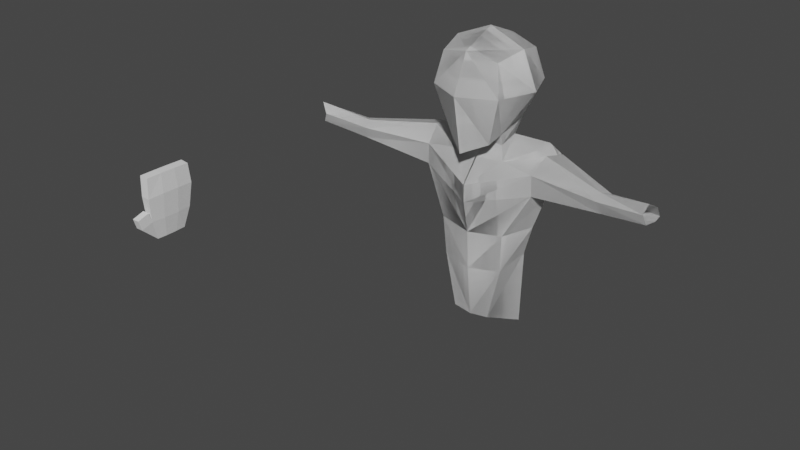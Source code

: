 # Source: head.blend  (saved by Blender 3.6.13; exported with 4.5.12 LTS)
import bpy
from mathutils import Matrix  # noqa: F401  (used for matrix-valued properties, if any)

bpy.ops.wm.read_factory_settings(use_empty=True)
scene = bpy.context.scene
scene.name = 'Scene'

# ---- collections
col_collection = bpy.data.collections.new('Collection'); scene.collection.children.link(col_collection)

# ---- materials (node trees are filled in below, after node groups)
mat_material = bpy.data.materials.new('Material')
mat_material.alpha_threshold = 0.0
mat_material.use_transparent_shadow = False
mat_material.roughness = 0.5
mat_material.line_color = (0.0, 0.0, 0.0, 1.0)

# ---- material node trees
mat_material.use_nodes = True; mat_material.node_tree.nodes.clear()
_N = mat_material.node_tree.nodes; _L = mat_material.node_tree.links
n0 = _N.new('ShaderNodeOutputMaterial'); n0.name = 'Material Output'; n0.location = (300, 300)
n1 = _N.new('ShaderNodeBsdfPrincipled'); n1.name = 'Principled BSDF'; n1.location = (10, 300)
n1.distribution = 'GGX'
n1.subsurface_method = 'RANDOM_WALK_SKIN'
n1.inputs[3].default_value = 1.45
n1.inputs[27].default_value = (0.0, 0.0, 0.0, 1.0)
n1.inputs[28].default_value = 1.0
_L.new(n1.outputs[0], n0.inputs[0])
n0.is_active_output = True

# ---- world
world_world = bpy.data.worlds.new('World'); scene.world = world_world
world_world.use_nodes = True; world_world.node_tree.nodes.clear()
_N = world_world.node_tree.nodes; _L = world_world.node_tree.links
n0 = _N.new('ShaderNodeOutputWorld'); n0.name = 'World Output'; n0.location = (300, 300)
n1 = _N.new('ShaderNodeBackground'); n1.name = 'Background'; n1.location = (10, 300)
n1.inputs[0].default_value = (0.05088, 0.05088, 0.05088, 1.0)
_L.new(n1.outputs[0], n0.inputs[0])
n0.is_active_output = True
world_world.color = (0.05088, 0.05088, 0.05088)
world_world.use_sun_shadow = False
world_world.sun_shadow_jitter_overblur = 0.0

# ---- meshes
me_cube_004 = bpy.data.meshes.new('Cube.004')
me_cube_004.from_pydata([(0.1047, -0.4913, -1.102), (0.1144, -0.7403, 0.9084), (0.1023, 0.4821, -1.102), (0.1026, 0.7218, 0.8875), (0.2633, -0.4914, -1.102), (0.3926, -0.7311, 0.8889), (0.2608, 0.4821, -1.102), (0.3798, 0.7107, 0.8661), (0.1185, -0.1883, -1.103), (0.1332, -0.2643, 0.9198), (0.2781, -0.1884, -1.103), (0.4117, -0.2608, 0.9039), (0.1274, 0.2156, 0.9124), (0.2781, 0.1579, -1.103), (0.1185, 0.158, -1.103), (0.4056, 0.2122, 0.8959), (0.1414, -0.7796, 0.2838), (0.1313, 0.767, 0.2714), (0.4073, 0.7624, 0.2623), (0.4182, -0.7759, 0.2755), (0.4555, -0.2801, 0.3023), (0.1752, -0.2812, 0.3068), (0.4521, 0.2395, 0.2971), (0.172, 0.2403, 0.3015), (0.1163, 0.6765, -0.4773), (0.3413, 0.6758, -0.4787), (0.3465, -0.6827, -0.4784), (0.3849, -0.2611, -0.4766), (0.1557, -0.261, -0.4758), (0.3849, 0.2236, -0.477), (0.1558, 0.2239, -0.4763), (0.1213, -0.6832, -0.477), (0.3465, -1.055, -0.5926), (0.1212, -1.056, -0.5913), (0.3486, -0.7798, -0.1621), (0.1234, -0.7803, -0.1608), (0.3486, -1.152, -0.2764), (0.1234, -1.153, -0.275)], [], [(23, 12, 3, 17), (17, 3, 7, 18), (22, 15, 11, 20), (18, 7, 15, 22), (21, 9, 12, 23), (28, 21, 23, 30), (25, 18, 22, 29), (31, 16, 21, 28), (29, 22, 20, 27), (26, 19, 16, 31), (27, 20, 19, 26), (24, 17, 18, 25), (30, 23, 17, 24), (14, 30, 24, 2), (2, 24, 25, 6), (10, 27, 26, 4), (4, 26, 32), (13, 29, 27, 10), (0, 31, 28, 8), (6, 25, 29, 13), (8, 28, 30, 14), (10, 4, 0, 8, 14, 2, 6, 13), (0, 4, 32, 33), (31, 0, 33), (32, 26, 34, 36), (34, 35, 37, 36), (31, 33, 37, 35), (33, 32, 36, 37), (26, 31, 35, 34), (15, 12, 3, 7), (19, 20, 11, 5), (1, 16, 19, 5), (1, 5, 11, 9, 21, 16), (15, 12, 9, 11), (11, 5, 1, 9)])
_uv = me_cube_004.uv_layers.new(name='UVMap')
_uv.uv.foreach_set('vector', [0.5454, 0.1668, 0.625, 0.1668, 0.625, 0.25, 0.5454, 0.25, 0.5454, 0.25, 0.625, 0.25, 0.625, 0.5, 0.5454, 0.5, 0.5454, 0.5832, 0.625, 0.5832, 0.625, 0.6721, 0.5454, 0.6721, 0.5454, 0.5, 0.625, 0.5, 0.625, 0.5832, 0.5454, 0.5832, 0.5454, 0.07788, 0.625, 0.07788, 0.625, 0.1668, 0.5454, 0.1668, 0.4623, 0.07788, 0.5454, 0.07788, 0.5454, 0.1668, 0.4623, 0.1668, 0.4623, 0.5, 0.5454, 0.5, 0.5454, 0.5832, 0.4623, 0.5832, 0.4623, 0.0, 0.5454, 0.0, 0.5454, 0.07788, 0.4623, 0.07788, 0.4623, 0.5832, 0.5454, 0.5832, 0.5454, 0.6721, 0.4623, 0.6721, 0.4623, 0.75, 0.5454, 0.75, 0.5454, 1.0, 0.4623, 1.0, 0.4623, 0.6721, 0.5454, 0.6721, 0.5454, 0.75, 0.4623, 0.75, 0.4623, 0.25, 0.5454, 0.25, 0.5454, 0.5, 0.4623, 0.5, 0.4623, 0.1668, 0.5454, 0.1668, 0.5454, 0.25, 0.4623, 0.25, 0.375, 0.1668, 0.4623, 0.1668, 0.4623, 0.25, 0.375, 0.25, 0.375, 0.25, 0.4623, 0.25, 0.4623, 0.5, 0.375, 0.5, 0.375, 0.6721, 0.4623, 0.6721, 0.4623, 0.75, 0.375, 0.75, 0.375, 0.75, 0.4623, 0.75, 0.4623, 0.75, 0.375, 0.5832, 0.4623, 0.5832, 0.4623, 0.6721, 0.375, 0.6721, 0.375, 0.0, 0.4623, 0.0, 0.4623, 0.07788, 0.375, 0.07788, 0.375, 0.5, 0.4623, 0.5, 0.4623, 0.5832, 0.375, 0.5832, 0.375, 0.07788, 0.4623, 0.07788, 0.4623, 0.1668, 0.375, 0.1668, 0.375, 0.6721, 0.375, 0.75, 0.125, 0.75, 0.125, 0.6721, 0.125, 0.5832, 0.125, 0.5, 0.375, 0.5, 0.375, 0.5832, 0.375, 0.0, 0.375, 0.75, 0.4623, 0.75, 0.4623, 0.0, 0.4623, 0.0, 0.375, 0.0, 0.4623, 0.0, 0.4623, 0.75, 0.4623, 0.75, 0.4623, 0.75, 0.4623, 0.75, 0.4623, 0.75, 0.4623, 1.0, 0.4623, 1.0, 0.4623, 0.75, 0.4623, 0.0, 0.4623, 0.0, 0.4623, 0.0, 0.4623, 0.0, 0.4623, 1.0, 0.4623, 0.75, 0.4623, 0.75, 0.4623, 1.0, 0.4623, 0.75, 0.4623, 1.0, 0.4623, 1.0, 0.4623, 0.75, 0.0, 0.0, 0.0, 0.0, 0.0, 0.0, 0.0, 0.0, 0.5454, 0.75, 0.5454, 0.6721, 0.625, 0.6721, 0.0, 0.0, 0.0, 0.0, 0.5454, 1.0, 0.5454, 0.75, 0.0, 0.0, 0.0, 0.0, 0.0, 0.0, 0.625, 0.6721, 0.625, 0.07788, 0.5454, 0.07788, 0.5454, 1.0, 0.0, 0.0, 0.0, 0.0, 0.625, 0.07788, 0.625, 0.6721, 0.0, 0.0, 0.0, 0.0, 0.0, 0.0, 0.0, 0.0])
me_cube_004.update()
me_cube = bpy.data.meshes.new('Cube')
me_cube.from_pydata([(1.0, 1.0, 1.0), (0.811, 0.8251, -1.139), (1.0, -0.9999, 1.0), (0.7129, -0.894, -1.695), (1.225, 1.225, 0.0002703), (1.199, -1.195, -0.05173), (0.0, -1.225, 1.225), (1.225, 0.0001367, 1.225), (0.0, -1.406, -2.003), (0.0, 1.225, 1.225), (0.6521, -0.1646, -1.616), (0.0, 1.732, -9.442e-07), (1.733, 0.0005707, 0.0008453), (0.001209, -0.312, -1.619), (0.0, 6.096e-05, 1.732), (1.775, 0.8939, -1.905), (0.9337, -0.4366, -2.339), (0.02405, -0.5417, -2.373), (0.01544, -0.168, -1.924), (0.6607, -0.1109, -1.968), (0.6292, 0.6276, -1.82), (2.336, 0.9972, -2.761), (0.001551, 1.671, -3.26), (1.983, -0.4077, -2.522), (0.01307, -1.164, -3.137), (1.382, 0.3793, -5.714), (0.00315, 1.389, -6.258), (1.088, -0.5368, -6.134), (1.227, 0.5202, -8.395), (0.003633, 1.433, -8.149), (0.6658, -0.5287, -8.026), (1.16, -0.6332, -4.8), (0.001632, 1.516, -4.863), (1.747, 0.2297, -4.604), (0.001386, 1.115, -1.31), (0.0, -1.767, -0.06057), (0.0, 1.528, -2.472), (0.002416, 1.205, -1.979), (-0.007878, -0.7833, -6.272), (0.0, 1.3, -8.152), (-0.004407, -0.5858, -8.091), (-0.005772, -0.8818, -4.893), (2.009, -0.3845, -3.228), (0.003463, 1.626, -3.815), (2.159, 0.1934, -3.5), (0.00348, -1.127, -3.768), (1.066, 1.026, -3.0), (0.6955, 0.8682, -5.977), (0.6299, 0.962, -8.277), (0.8919, 0.845, -4.728), (1.101, 0.9852, -3.591), (0.6864, 1.247, -3.106), (0.3216, 1.461, -3.186), (1.947, 0.8486, -1.96), (2.088, 0.8419, -2.034), (1.217, 1.147, -2.106), (0.5761, 1.328, -2.325), (1.954, 1.17, -2.298), (1.577, 1.215, -2.505), (0.2878, 1.479, -3.193), (0.2542, 1.498, -3.2), (0.2207, 1.517, -3.207), (0.1874, 1.536, -3.214), (0.1542, 1.555, -3.221), (0.121, 1.575, -3.228), (0.08781, 1.594, -3.235), (0.05464, 1.613, -3.242), (0.02146, 1.633, -3.249), (0.0, 1.652, -3.255), (2.103, 0.8434, -2.044), (2.117, 0.8455, -2.054), (2.13, 0.8482, -2.064), (2.142, 0.8515, -2.075), (2.154, 0.8552, -2.085), (2.166, 0.8594, -2.096), (2.177, 0.8639, -2.107), (2.189, 0.8688, -2.119), (2.201, 0.8714, -2.128), (2.214, 0.868, -2.131), (0.5234, 1.352, -2.335), (0.4695, 1.373, -2.347), (0.4145, 1.391, -2.36), (0.3588, 1.406, -2.375), (0.3028, 1.42, -2.39), (0.2466, 1.434, -2.405), (0.1907, 1.448, -2.42), (0.1353, 1.464, -2.435), (0.08049, 1.482, -2.449), (0.02682, 1.502, -2.461), (1.516, 1.168, -2.596), (1.442, 1.092, -2.707), (1.365, 1.008, -2.821), (1.313, 0.9755, -2.878), (1.275, 0.9749, -2.901), (1.239, 0.9761, -2.922), (1.203, 0.9798, -2.94), (1.168, 0.9867, -2.955), (1.134, 0.9962, -2.97), (1.1, 1.009, -2.985), (1.031, 1.046, -3.012), (0.9952, 1.067, -3.023), (0.9597, 1.087, -3.034), (0.9242, 1.107, -3.044), (0.8892, 1.128, -3.055), (0.8547, 1.149, -3.065), (0.8208, 1.17, -3.075), (0.7873, 1.191, -3.084), (0.7539, 1.21, -3.092), (0.7202, 1.228, -3.099), (0.6526, 1.265, -3.113), (0.6192, 1.284, -3.121), (0.5861, 1.304, -3.128), (0.5532, 1.324, -3.135), (0.5204, 1.344, -3.142), (0.4876, 1.364, -3.15), (0.4548, 1.384, -3.157), (0.4218, 1.404, -3.164), (0.3887, 1.423, -3.171), (0.3553, 1.442, -3.178), (1.79, 0.8899, -1.911), (1.806, 0.8855, -1.917), (1.822, 0.8814, -1.922), (1.837, 0.8768, -1.926), (1.853, 0.8723, -1.931), (1.869, 0.8679, -1.936), (1.885, 0.8636, -1.94), (1.9, 0.8594, -1.945), (1.916, 0.8554, -1.95), (1.931, 0.8518, -1.955), (1.962, 0.8457, -1.965), (1.975, 0.8433, -1.971), (1.988, 0.8415, -1.976), (2.0, 0.8402, -1.982), (2.012, 0.8394, -1.988), (2.023, 0.8391, -1.995), (2.035, 0.8391, -2.001), (2.047, 0.8394, -2.009), (2.059, 0.84, -2.017), (2.073, 0.8409, -2.025), (1.729, 0.9279, -1.921), (1.677, 0.9474, -1.948), (1.622, 0.9597, -1.981), (1.57, 0.9771, -2.008), (1.518, 0.995, -2.032), (1.469, 1.019, -2.049), (1.419, 1.044, -2.061), (1.369, 1.069, -2.072), (1.319, 1.095, -2.083), (1.268, 1.121, -2.095), (1.164, 1.174, -2.124), (1.106, 1.192, -2.152), (1.044, 1.203, -2.19), (0.9845, 1.218, -2.215), (0.9249, 1.231, -2.235), (0.8651, 1.242, -2.254), (0.8056, 1.253, -2.271), (0.7466, 1.266, -2.287), (0.6885, 1.282, -2.302), (0.6315, 1.302, -2.315), (2.206, 0.9112, -2.17), (2.183, 0.9472, -2.195), (2.162, 0.9792, -2.215), (2.139, 1.01, -2.232), (2.115, 1.038, -2.249), (2.091, 1.066, -2.263), (2.065, 1.091, -2.275), (2.039, 1.114, -2.285), (2.011, 1.135, -2.292), (1.983, 1.154, -2.296), (1.927, 1.189, -2.304), (1.9, 1.206, -2.309), (1.873, 1.222, -2.312), (1.845, 1.236, -2.314), (1.816, 1.249, -2.316), (1.786, 1.259, -2.32), (1.754, 1.267, -2.328), (1.723, 1.274, -2.341), (1.689, 1.279, -2.361), (1.643, 1.265, -2.41), (1.801, 1.254, -2.318), (1.596, 0.9693, -1.994), (0.6327, 0.6316, -1.814), (1.268, 1.121, -2.095), (1.772, 0.8964, -1.909), (0.02669, 1.502, -2.461), (0.0, 1.527, -2.472), (0.0, 1.203, -1.982), (1.217, 1.147, -2.106), (0.6315, 1.302, -2.315), (0.5761, 1.328, -2.325), (0.5234, 1.352, -2.335), (0.4695, 1.373, -2.347), (0.4145, 1.391, -2.36), (0.3588, 1.406, -2.375), (0.3028, 1.42, -2.39), (0.2466, 1.434, -2.405), (0.1906, 1.448, -2.42), (0.08038, 1.481, -2.449), (0.1352, 1.464, -2.435), (1.728, 0.9286, -1.922), (1.676, 0.9474, -1.949), (1.621, 0.9596, -1.981), (1.596, 0.9692, -1.994), (1.57, 0.977, -2.008), (1.518, 0.9949, -2.032), (1.469, 1.019, -2.049), (1.419, 1.044, -2.061), (1.369, 1.069, -2.072), (1.319, 1.095, -2.083), (1.164, 1.174, -2.124), (1.106, 1.192, -2.152), (1.044, 1.203, -2.19), (0.9845, 1.218, -2.215), (0.9249, 1.231, -2.235), (0.8651, 1.242, -2.254), (0.8056, 1.253, -2.271), (0.7466, 1.266, -2.287), (0.6885, 1.282, -2.302), (0.001564, 1.685, -3.264), (0.002059, 1.638, -3.825), (0.0, 1.67, -3.262), (0.001003, 1.684, -3.266), (1.997, 1.145, -2.294), (2.111, 0.1724, -2.028), (2.253, 0.8948, -2.165), (4.782, -0.1182, -3.109), (4.533, -0.5456, -2.943), (4.395, -0.6636, -2.546), (4.898, 0.2719, -2.772), (4.427, -0.4853, -2.3), (4.689, -0.2612, -2.362), (-1.0, -1.0, 8.859e-12), (1.0, -1.0, 4.799e-11), (-1.0, 1.0, 1.554e-11), (1.0, 1.0, -4.476e-11), (6.26, -0.5376, -2.64), (6.288, -0.3355, -2.54), (6.281, -0.5218, -2.183), (6.16, -0.8775, -2.654), (6.05, -0.925, -2.35), (6.193, -0.9019, -1.97)], [], [(13, 10, 3, 8), (12, 7, 2, 5), (11, 9, 0, 4), (11, 4, 1, 34), (10, 12, 5, 3), (1, 4, 12, 10), (4, 0, 7, 12), (186, 20, 183, 199, 200, 201, 202, 203, 204, 205, 206, 207, 208, 182, 187, 209, 210, 211, 212, 213, 214, 215, 216, 217, 188, 189, 190, 191, 192, 193, 194, 195, 196, 198, 197, 184, 185), (19, 18, 17, 16), (7, 14, 6, 2), (0, 9, 14, 7), (16, 17, 24, 23), (181, 19, 16, 15), (1, 10, 19, 181), (10, 13, 18, 19), (34, 1, 181, 37), (46, 98, 97, 96, 95, 94, 93, 92, 91, 90, 89, 58, 178, 177, 176, 175, 174, 179, 173, 172, 171, 170, 169, 57, 168, 222, 167, 166, 165, 164, 163, 162, 161, 160, 159, 21, 44, 50, 43, 22, 68, 67, 66, 65, 64, 63, 62, 61, 60, 59, 52, 118, 117, 116, 115, 114, 113, 112, 111, 110, 109, 51, 108, 107, 106, 105, 104, 103, 102, 101, 100, 99), (15, 16, 23, 223, 224, 21, 78, 77, 76, 75, 74, 73, 72, 71, 70, 69, 54, 138, 137, 136, 135, 134, 133, 132, 131, 130, 129, 53, 128, 127, 126, 125, 124, 123, 122, 121, 120, 119), (25, 27, 30, 28), (49, 33, 25, 47), (33, 31, 27, 25), (44, 42, 31, 33), (50, 44, 33, 49), (47, 25, 28, 48), (29, 48, 28, 30, 40, 39), (31, 41, 38, 27), (27, 38, 40, 30), (42, 45, 41, 31), (5, 2, 6, 35), (3, 5, 35, 8), (23, 24, 45, 42), (26, 47, 48, 29), (43, 50, 49, 32), (32, 49, 47, 26), (36, 88, 86), (183, 20, 181, 15), (185, 184, 88, 36), (20, 186, 37, 181), (186, 185, 36, 37), (187, 182, 148, 55), (189, 188, 158, 56), (190, 189, 56, 79), (191, 190, 79, 80), (192, 191, 80, 81), (193, 192, 81, 82), (194, 193, 82, 83), (195, 194, 83, 84), (196, 195, 84, 85), (198, 196, 85, 86), (197, 198, 86, 87), (184, 197, 87, 88), (199, 183, 15, 139), (200, 199, 139, 140), (201, 200, 140, 141), (203, 202, 180, 142), (204, 203, 142, 143), (205, 204, 143, 144), (206, 205, 144, 145), (207, 206, 145, 146), (208, 207, 146, 147), (182, 208, 147, 148), (209, 187, 55, 149), (210, 209, 149, 150), (211, 210, 150, 151), (212, 211, 151, 152), (213, 212, 152, 153), (214, 213, 153, 154), (215, 214, 154, 155), (216, 215, 155, 156), (217, 216, 156, 157), (188, 217, 157, 158), (202, 201, 141, 180), (22, 43, 219, 218), (22, 218, 221, 220), (67, 68, 22, 220, 185, 36, 86, 85, 84, 83, 82, 81, 80, 79, 56, 158, 157, 156, 155, 154, 153, 152, 151, 150, 149, 55, 148, 147, 146, 145, 144, 143, 142, 180, 141, 140, 139, 15, 119, 120, 121, 122, 123, 124, 125, 126, 127, 128, 53, 129, 130, 131, 132, 133, 134, 135, 136, 137, 138, 54, 69, 70, 71, 72, 73, 74, 75, 76, 77, 78, 21, 159, 160, 161, 162, 163, 164, 165, 166, 167, 222, 168, 57, 169, 170, 171, 172, 173, 179, 174, 175, 176, 177, 178, 58, 89, 90, 91, 92, 93, 94, 95, 96, 97, 98, 46, 99, 100, 101, 102, 103, 104, 105, 106, 107, 108, 51, 109, 110, 111, 112, 113, 114, 115, 116, 117, 118, 52, 59, 60, 61, 62, 63, 64, 65, 66), (224, 223, 229, 230), (21, 224, 230, 228), (223, 23, 227, 229), (44, 21, 228, 225), (23, 42, 226, 227), (42, 44, 225, 226), (231, 232, 234, 233), (230, 229, 240, 237), (228, 230, 237, 236), (229, 227, 239, 240), (225, 228, 236, 235), (227, 226, 238, 239), (226, 225, 235, 238)])
_uv = me_cube.uv_layers.new(name='UVMap')
_uv.uv.foreach_set('vector', [0.25, 0.625, 0.375, 0.625, 0.375, 0.75, 0.25, 0.75, 0.5, 0.625, 0.625, 0.625, 0.625, 0.75, 0.5, 0.75, 0.5, 0.375, 0.625, 0.375, 0.625, 0.5, 0.5, 0.5, 0.5, 0.375, 0.5, 0.5, 0.375, 0.5, 0.375, 0.3791, 0.375, 0.625, 0.5, 0.625, 0.5, 0.75, 0.375, 0.75, 0.375, 0.5, 0.5, 0.5, 0.5, 0.625, 0.375, 0.625, 0.5, 0.5, 0.625, 0.5, 0.625, 0.625, 0.5, 0.625, 0.375, 0.3758, 0.375, 0.5, 0.375, 0.5, 0.375, 0.4963, 0.375, 0.4926, 0.375, 0.4889, 0.375, 0.487, 0.375, 0.4852, 0.375, 0.4815, 0.375, 0.4777, 0.375, 0.474, 0.375, 0.4703, 0.375, 0.4666, 0.375, 0.4629, 0.375, 0.4592, 0.375, 0.4555, 0.375, 0.4518, 0.375, 0.4481, 0.375, 0.4444, 0.375, 0.4406, 0.375, 0.4369, 0.375, 0.4332, 0.375, 0.4295, 0.375, 0.4258, 0.375, 0.4221, 0.375, 0.4184, 0.375, 0.4147, 0.375, 0.411, 0.375, 0.4073, 0.375, 0.4035, 0.375, 0.3998, 0.375, 0.3961, 0.375, 0.3924, 0.375, 0.3887, 0.375, 0.385, 0.375, 0.3813, 0.375, 0.3776, 0.375, 0.625, 0.25, 0.625, 0.25, 0.625, 0.375, 0.625, 0.625, 0.625, 0.75, 0.625, 0.75, 0.75, 0.625, 0.75, 0.625, 0.5, 0.75, 0.5, 0.75, 0.625, 0.625, 0.625, 0.375, 0.625, 0.25, 0.625, 0.25, 0.625, 0.375, 0.625, 0.375, 0.5, 0.375, 0.625, 0.375, 0.625, 0.375, 0.5, 0.375, 0.5, 0.375, 0.625, 0.375, 0.625, 0.375, 0.5, 0.375, 0.625, 0.25, 0.625, 0.25, 0.625, 0.375, 0.625, 0.375, 0.3791, 0.375, 0.5, 0.375, 0.5, 0.375, 0.3758, 0.375, 0.4395, 0.375, 0.4414, 0.375, 0.4432, 0.375, 0.445, 0.375, 0.4468, 0.375, 0.4487, 0.375, 0.4505, 0.375, 0.4523, 0.375, 0.4542, 0.375, 0.456, 0.375, 0.4578, 0.375, 0.4597, 0.375, 0.4615, 0.375, 0.4633, 0.375, 0.4652, 0.375, 0.467, 0.375, 0.4688, 0.375, 0.4698, 0.375, 0.4707, 0.375, 0.4725, 0.375, 0.4743, 0.375, 0.4762, 0.375, 0.478, 0.375, 0.4798, 0.375, 0.4817, 0.375, 0.4826, 0.375, 0.4835, 0.375, 0.4853, 0.375, 0.4872, 0.375, 0.489, 0.375, 0.4908, 0.375, 0.4927, 0.375, 0.4945, 0.375, 0.4963, 0.375, 0.4982, 0.375, 0.5, 0.375, 0.5, 0.375, 0.4395, 0.375, 0.375, 0.375, 0.375, 0.375, 0.377, 0.375, 0.3789, 0.375, 0.3809, 0.375, 0.3828, 0.375, 0.3848, 0.375, 0.3867, 0.375, 0.3887, 0.375, 0.3906, 0.375, 0.3926, 0.375, 0.3946, 0.375, 0.3965, 0.375, 0.3985, 0.375, 0.4004, 0.375, 0.4024, 0.375, 0.4043, 0.375, 0.4063, 0.375, 0.4082, 0.375, 0.4102, 0.375, 0.4121, 0.375, 0.4141, 0.375, 0.4161, 0.375, 0.418, 0.375, 0.42, 0.375, 0.4219, 0.375, 0.4239, 0.375, 0.4258, 0.375, 0.4278, 0.375, 0.4297, 0.375, 0.4317, 0.375, 0.4337, 0.375, 0.4356, 0.375, 0.4376, 0.375, 0.5, 0.375, 0.625, 0.375, 0.625, 0.375, 0.5625, 0.375, 0.5312, 0.375, 0.5, 0.375, 0.5, 0.375, 0.5, 0.375, 0.5, 0.375, 0.5, 0.375, 0.5, 0.375, 0.5, 0.375, 0.5, 0.375, 0.5, 0.375, 0.5, 0.375, 0.5, 0.375, 0.5, 0.375, 0.5, 0.375, 0.5, 0.375, 0.5, 0.375, 0.5, 0.375, 0.5, 0.375, 0.5, 0.375, 0.5, 0.375, 0.5, 0.375, 0.5, 0.375, 0.5, 0.375, 0.5, 0.375, 0.5, 0.375, 0.5, 0.375, 0.5, 0.375, 0.5, 0.375, 0.5, 0.375, 0.5, 0.375, 0.5, 0.375, 0.5, 0.375, 0.5, 0.375, 0.5, 0.375, 0.5, 0.375, 0.625, 0.375, 0.625, 0.375, 0.5, 0.375, 0.4395, 0.375, 0.5, 0.375, 0.5, 0.375, 0.4395, 0.375, 0.5, 0.375, 0.625, 0.375, 0.625, 0.375, 0.5, 0.375, 0.5, 0.375, 0.625, 0.375, 0.625, 0.375, 0.5, 0.375, 0.4395, 0.375, 0.5, 0.375, 0.5, 0.375, 0.4395, 0.375, 0.4395, 0.375, 0.5, 0.375, 0.5, 0.375, 0.4395, 0.25, 0.5, 0.3145, 0.5, 0.375, 0.5, 0.375, 0.625, 0.2657, 0.625, 0.25, 0.5087, 0.375, 0.625, 0.2522, 0.625, 0.2516, 0.625, 0.375, 0.625, 0.375, 0.625, 0.2516, 0.625, 0.2657, 0.625, 0.375, 0.625, 0.375, 0.625, 0.2508, 0.625, 0.2522, 0.625, 0.375, 0.625, 0.5, 0.75, 0.625, 0.75, 0.625, 0.875, 0.5, 0.8749, 0.375, 0.75, 0.5, 0.75, 0.5, 0.8749, 0.375, 0.875, 0.375, 0.625, 0.25, 0.625, 0.2508, 0.625, 0.375, 0.625, 0.375, 0.375, 0.375, 0.4395, 0.375, 0.4395, 0.375, 0.375, 0.375, 0.375, 0.375, 0.4395, 0.375, 0.4395, 0.375, 0.375, 0.375, 0.375, 0.375, 0.4395, 0.375, 0.4395, 0.375, 0.375, 0.375, 0.3776, 0.375, 0.3813, 0.0, 0.0, 0.375, 0.5, 0.375, 0.5, 0.375, 0.5, 0.375, 0.5, 0.375, 0.3776, 0.375, 0.3813, 0.375, 0.3813, 0.375, 0.3776, 0.375, 0.5, 0.375, 0.3758, 0.375, 0.3758, 0.375, 0.5, 0.375, 0.3758, 0.375, 0.3776, 0.375, 0.3776, 0.375, 0.3758, 0.375, 0.4592, 0.375, 0.4629, 0.375, 0.4629, 0.375, 0.4592, 0.375, 0.4184, 0.375, 0.4221, 0.375, 0.4221, 0.375, 0.4184, 0.375, 0.4147, 0.375, 0.4184, 0.375, 0.4184, 0.375, 0.4147, 0.375, 0.411, 0.375, 0.4147, 0.375, 0.4147, 0.375, 0.411, 0.375, 0.4073, 0.375, 0.411, 0.375, 0.411, 0.375, 0.4073, 0.375, 0.4035, 0.375, 0.4073, 0.375, 0.4073, 0.375, 0.4035, 0.375, 0.3998, 0.375, 0.4035, 0.375, 0.4035, 0.375, 0.3998, 0.375, 0.3961, 0.375, 0.3998, 0.375, 0.3998, 0.375, 0.3961, 0.375, 0.3924, 0.375, 0.3961, 0.375, 0.3961, 0.375, 0.3924, 0.375, 0.3887, 0.375, 0.3924, 0.375, 0.3924, 0.375, 0.3887, 0.375, 0.385, 0.375, 0.3887, 0.375, 0.3887, 0.375, 0.385, 0.375, 0.3813, 0.375, 0.385, 0.375, 0.385, 0.375, 0.3813, 0.375, 0.4963, 0.375, 0.5, 0.375, 0.5, 0.375, 0.4963, 0.375, 0.4926, 0.375, 0.4963, 0.375, 0.4963, 0.375, 0.4926, 0.375, 0.4889, 0.375, 0.4926, 0.375, 0.4926, 0.375, 0.4889, 0.375, 0.4852, 0.375, 0.487, 0.375, 0.487, 0.375, 0.4852, 0.375, 0.4815, 0.375, 0.4852, 0.375, 0.4852, 0.375, 0.4815, 0.375, 0.4777, 0.375, 0.4815, 0.375, 0.4815, 0.375, 0.4777, 0.375, 0.474, 0.375, 0.4777, 0.375, 0.4777, 0.375, 0.474, 0.375, 0.4703, 0.375, 0.474, 0.375, 0.474, 0.375, 0.4703, 0.375, 0.4666, 0.375, 0.4703, 0.375, 0.4703, 0.375, 0.4666, 0.375, 0.4629, 0.375, 0.4666, 0.375, 0.4666, 0.375, 0.4629, 0.375, 0.4555, 0.375, 0.4592, 0.375, 0.4592, 0.375, 0.4555, 0.375, 0.4518, 0.375, 0.4555, 0.375, 0.4555, 0.375, 0.4518, 0.375, 0.4481, 0.375, 0.4518, 0.375, 0.4518, 0.375, 0.4481, 0.375, 0.4444, 0.375, 0.4481, 0.375, 0.4481, 0.375, 0.4444, 0.375, 0.4406, 0.375, 0.4444, 0.375, 0.4444, 0.375, 0.4406, 0.375, 0.4369, 0.375, 0.4406, 0.375, 0.4406, 0.375, 0.4369, 0.375, 0.4332, 0.375, 0.4369, 0.375, 0.4369, 0.375, 0.4332, 0.375, 0.4295, 0.375, 0.4332, 0.375, 0.4332, 0.375, 0.4295, 0.375, 0.4258, 0.375, 0.4295, 0.375, 0.4295, 0.375, 0.4258, 0.375, 0.4221, 0.375, 0.4258, 0.375, 0.4258, 0.375, 0.4221, 0.375, 0.487, 0.375, 0.4889, 0.375, 0.4889, 0.375, 0.487, 0.375, 0.375, 0.375, 0.375, 0.375, 0.375, 0.375, 0.375, 0.375, 0.375, 0.375, 0.375, 0.375, 0.375, 0.375, 0.375, 0.0, 0.0, 0.0, 0.0, 0.0, 0.0, 0.0, 0.0, 0.0, 0.0, 0.0, 0.0, 0.0, 0.0, 0.0, 0.0, 0.0, 0.0, 0.0, 0.0, 0.0, 0.0, 0.0, 0.0, 0.0, 0.0, 0.0, 0.0, 0.0, 0.0, 0.0, 0.0, 0.0, 0.0, 0.0, 0.0, 0.0, 0.0, 0.0, 0.0, 0.0, 0.0, 0.0, 0.0, 0.0, 0.0, 0.0, 0.0, 0.0, 0.0, 0.0, 0.0, 0.0, 0.0, 0.0, 0.0, 0.0, 0.0, 0.0, 0.0, 0.0, 0.0, 0.0, 0.0, 0.0, 0.0, 0.0, 0.0, 0.0, 0.0, 0.0, 0.0, 0.0, 0.0, 0.0, 0.0, 0.0, 0.0, 0.0, 0.0, 0.0, 0.0, 0.0, 0.0, 0.0, 0.0, 0.0, 0.0, 0.0, 0.0, 0.0, 0.0, 0.0, 0.0, 0.0, 0.0, 0.0, 0.0, 0.0, 0.0, 0.0, 0.0, 0.0, 0.0, 0.0, 0.0, 0.0, 0.0, 0.0, 0.0, 0.0, 0.0, 0.0, 0.0, 0.0, 0.0, 0.0, 0.0, 0.0, 0.0, 0.0, 0.0, 0.0, 0.0, 0.0, 0.0, 0.0, 0.0, 0.0, 0.0, 0.0, 0.0, 0.0, 0.0, 0.0, 0.0, 0.0, 0.0, 0.0, 0.0, 0.0, 0.0, 0.0, 0.0, 0.0, 0.0, 0.0, 0.0, 0.0, 0.0, 0.0, 0.0, 0.0, 0.0, 0.0, 0.0, 0.0, 0.0, 0.0, 0.0, 0.0, 0.0, 0.0, 0.0, 0.0, 0.0, 0.0, 0.0, 0.0, 0.0, 0.0, 0.0, 0.0, 0.0, 0.0, 0.0, 0.0, 0.0, 0.0, 0.0, 0.0, 0.0, 0.0, 0.0, 0.0, 0.0, 0.0, 0.0, 0.0, 0.0, 0.0, 0.0, 0.0, 0.0, 0.0, 0.0, 0.0, 0.0, 0.0, 0.0, 0.0, 0.0, 0.0, 0.0, 0.0, 0.0, 0.0, 0.0, 0.0, 0.0, 0.0, 0.0, 0.0, 0.0, 0.0, 0.0, 0.0, 0.0, 0.0, 0.0, 0.0, 0.0, 0.0, 0.0, 0.0, 0.0, 0.0, 0.0, 0.0, 0.0, 0.0, 0.0, 0.0, 0.0, 0.0, 0.0, 0.0, 0.0, 0.0, 0.0, 0.0, 0.0, 0.0, 0.0, 0.0, 0.0, 0.0, 0.0, 0.0, 0.0, 0.0, 0.0, 0.0, 0.0, 0.0, 0.0, 0.0, 0.0, 0.0, 0.0, 0.0, 0.0, 0.0, 0.0, 0.0, 0.0, 0.0, 0.0, 0.0, 0.0, 0.0, 0.0, 0.375, 0.5312, 0.375, 0.5625, 0.375, 0.5625, 0.375, 0.5312, 0.375, 0.5, 0.375, 0.5312, 0.375, 0.5312, 0.375, 0.5, 0.375, 0.5625, 0.375, 0.625, 0.375, 0.625, 0.375, 0.5625, 0.375, 0.5, 0.375, 0.5, 0.375, 0.5, 0.375, 0.5, 0.375, 0.625, 0.375, 0.625, 0.375, 0.625, 0.375, 0.625, 0.375, 0.625, 0.375, 0.5, 0.375, 0.5, 0.375, 0.625, 0.0, 0.0, 1.0, 0.0, 1.0, 1.0, 0.0, 1.0, 0.375, 0.5312, 0.375, 0.5625, 0.375, 0.5625, 0.375, 0.5312, 0.375, 0.5, 0.375, 0.5312, 0.375, 0.5312, 0.375, 0.5, 0.375, 0.5625, 0.375, 0.625, 0.375, 0.625, 0.375, 0.5625, 0.375, 0.5, 0.375, 0.5, 0.375, 0.5, 0.375, 0.5, 0.375, 0.625, 0.375, 0.625, 0.375, 0.625, 0.375, 0.625, 0.375, 0.625, 0.375, 0.5, 0.375, 0.5, 0.375, 0.625])
me_cube.materials.append(mat_material)
me_cube.use_mirror_vertex_groups = False
me_cube.update()
me_plane = bpy.data.meshes.new('Plane')
me_plane.from_pydata([(-1.0, -1.0, 0.0), (1.0, -1.0, 0.0), (-1.0, 1.0, 0.0), (1.0, 1.0, 0.0)], [], [(0, 1, 3, 2)])
_uv = me_plane.uv_layers.new(name='UVMap')
_uv.uv.foreach_set('vector', [0.0, 0.0, 1.0, 0.0, 1.0, 1.0, 0.0, 1.0])
me_plane.update()

# ---- objects
ob_cube_001 = bpy.data.objects.new('Cube.001', me_cube_004)
ob_cube = bpy.data.objects.new('Cube', me_cube)
ob_plane = bpy.data.objects.new('Plane', me_plane)

# ---- transforms, parenting, visibility, modifiers, constraints
ob_cube_001.location = (-4.741, -9.092, -2.039)
ob_cube.location = (0.0, 0.0, 0.0)
ob_cube.lock_rotations_4d = False
ob_cube.empty_display_type = 'ARROWS'
ob_cube.lineart.crease_threshold = 0.0
_m = ob_cube.modifiers.new('Mirror', 'MIRROR')
_m.use_clip = True
_m = ob_cube.modifiers.new('Mirror.001', 'MIRROR')
_m.use_clip = True
_m = ob_cube.modifiers.new('Mirror.002', 'MIRROR')
_m.use_clip = True
_m = ob_cube.modifiers.new('Mirror.003', 'MIRROR')
_m.use_clip = True
ob_plane.location = (0.0, 0.0, 0.0)

# ---- collection membership
scene.collection.objects.link(ob_cube_001)
col_collection.objects.link(ob_cube)
col_collection.objects.link(ob_plane)

# ---- scene / render settings (as saved in the file)
scene.frame_start = 1; scene.frame_end = 250; scene.frame_set(153)
scene.render.engine = 'BLENDER_EEVEE_NEXT'
scene.cycles.sampling_pattern = 'TABULATED_SOBOL'
scene.view_settings.view_transform = 'Filmic'
bpy.context.view_layer.update()

# ---- added for rendering (the .blend has no active camera and no usable light): camera, sun
cam_auto = bpy.data.cameras.new('AutoCamera')
cam_auto.lens = 50.0
cam_auto.sensor_width = 36.0
cam_auto.clip_end = 1000.0
ob_auto_camera = bpy.data.objects.new('AutoCamera', cam_auto)
scene.collection.objects.link(ob_auto_camera)
ob_auto_camera.location = (18.6003, -26.5767, 11.5486)
ob_auto_camera.rotation_euler = (1.09748, -7.21219e-08, 0.694738)
scene.camera = ob_auto_camera
light_auto_sun = bpy.data.lights.new('AutoSun', 'SUN')
light_auto_sun.energy = 3.0
light_auto_sun.angle = 0.0523599
ob_auto_sun = bpy.data.objects.new('AutoSun', light_auto_sun)
scene.collection.objects.link(ob_auto_sun)
ob_auto_sun.rotation_euler = (0.872665, 0.174533, 0.523599)
bpy.context.view_layer.update()
